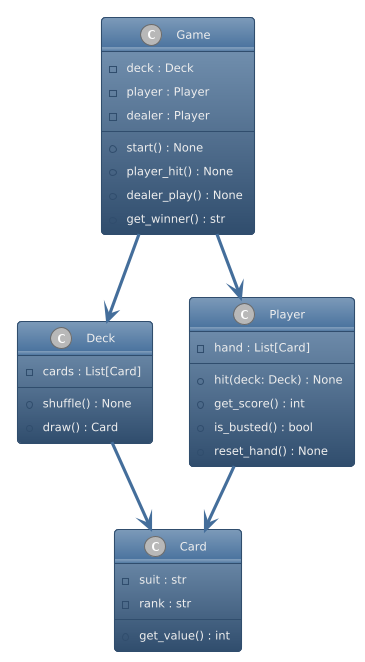

The diagram above was rendered by PlantUML. Its source (embedded in the PNG):
@startuml
!theme spacelab
class Card {
  - suit : str
  - rank : str
  + get_value() : int
}

class Deck {
  - cards : List[Card]
  + shuffle() : None
  + draw() : Card
}

class Player {
  - hand : List[Card]
  + hit(deck: Deck) : None
  + get_score() : int
  + is_busted() : bool
  + reset_hand() : None
}

class Game {
  - deck : Deck
  - player : Player
  - dealer : Player
  + start() : None
  + player_hit() : None
  + dealer_play() : None
  + get_winner() : str
}

Deck --> Card
Player --> Card
Game --> Player
Game --> Deck
@enduml